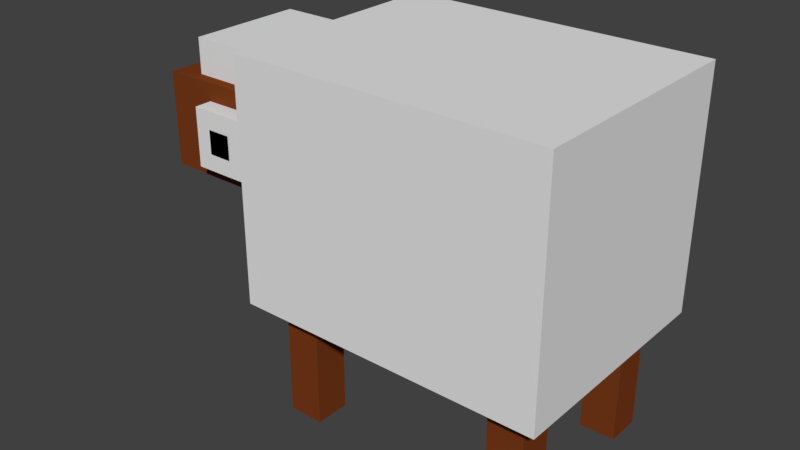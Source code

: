 # Source: Sheep.blend  (saved by Blender 2.78.0; exported with 4.5.12 LTS)
import bpy
from mathutils import Matrix  # noqa: F401  (used for matrix-valued properties, if any)

bpy.ops.wm.read_factory_settings(use_empty=True)
scene = bpy.context.scene
scene.name = 'Scene'

# ---- collections
col_collection_9 = bpy.data.collections.new('Collection 9'); scene.collection.children.link(col_collection_9)

# ---- materials (node trees are filled in below, after node groups)
mat_white = bpy.data.materials.new('White')
mat_white.alpha_threshold = 0.0
mat_white.use_transparent_shadow = False
mat_white.roughness = 0.5
mat_brown = bpy.data.materials.new('Brown')
mat_brown.alpha_threshold = 0.0
mat_brown.use_transparent_shadow = False
mat_brown.diffuse_color = (0.1902, 0.04367, 0.0103, 1.0)
mat_brown.roughness = 0.5
mat_black = bpy.data.materials.new('Black')
mat_black.alpha_threshold = 0.0
mat_black.use_transparent_shadow = False
mat_black.diffuse_color = (0.0, 0.0, 0.0, 1.0)
mat_black.roughness = 0.5

# ---- material node trees

# ---- world
world_world = bpy.data.worlds.new('World'); scene.world = world_world
world_world.color = (0.05088, 0.05088, 0.05088)
world_world.use_sun_shadow = False
world_world.sun_shadow_jitter_overblur = 0.0
world_world.cycles.sampling_method = 'MANUAL'

# ---- meshes
me_sheep = bpy.data.meshes.new('Sheep')
me_sheep.from_pydata([(-0.35, 0.25, -0.75), (-0.35, 0.75, -0.75), (-0.35, 0.25, -0.25), (-0.35, 0.75, -0.25), (-1.0, 0.25, -0.75), (-1.0, 0.75, -0.75), (-1.0, 0.25, -0.25), (-1.0, 0.75, -0.25), (-0.055, 0.425, -0.65), (-0.055, 0.625, -0.65), (-0.055, 0.425, -0.35), (-0.055, 0.625, -0.35), (-0.35, 0.425, -0.65), (-0.35, 0.625, -0.65), (-0.35, 0.425, -0.35), (-0.35, 0.625, -0.35), (-0.1125, 0.6, -0.625), (-0.1125, 0.7, -0.625), (-0.1125, 0.6, -0.375), (-0.1125, 0.7, -0.375), (-0.4375, 0.6, -0.625), (-0.4375, 0.7, -0.625), (-0.4375, 0.6, -0.375), (-0.4375, 0.7, -0.375), (-0.03, 0.525, -0.625), (-0.03, 0.55, -0.625), (-0.03, 0.525, -0.575), (-0.03, 0.55, -0.575), (-0.08, 0.525, -0.625), (-0.08, 0.55, -0.625), (-0.08, 0.525, -0.575), (-0.08, 0.55, -0.575), (-0.03, 0.525, -0.425), (-0.03, 0.55, -0.425), (-0.03, 0.525, -0.375), (-0.03, 0.55, -0.375), (-0.08, 0.525, -0.425), (-0.08, 0.55, -0.425), (-0.08, 0.525, -0.375), (-0.08, 0.55, -0.375), (-0.1625, 0.4625, -0.6875), (-0.1625, 0.5875, -0.6875), (-0.1625, 0.4625, -0.5625), (-0.1625, 0.5875, -0.5625), (-0.2875, 0.4625, -0.6875), (-0.2875, 0.5875, -0.6875), (-0.2875, 0.4625, -0.5625), (-0.2875, 0.5875, -0.5625), (-0.1625, 0.4625, -0.4375), (-0.1625, 0.5875, -0.4375), (-0.1625, 0.4625, -0.3125), (-0.1625, 0.5875, -0.3125), (-0.2875, 0.4625, -0.4375), (-0.2875, 0.5875, -0.4375), (-0.2875, 0.4625, -0.3125), (-0.2875, 0.5875, -0.3125), (-0.2, 0.5, -0.69), (-0.2, 0.55, -0.69), (-0.25, 0.5, -0.69), (-0.25, 0.55, -0.69), (-0.2, 0.5, -0.31), (-0.2, 0.55, -0.31), (-0.25, 0.5, -0.31), (-0.25, 0.55, -0.31), (-0.4, 0.25, -0.3), (-0.4, 0.25, -0.375), (-0.4, 0.25, -0.625), (-0.4, 0.25, -0.7), (-0.475, 0.25, -0.3), (-0.475, 0.25, -0.375), (-0.475, 0.25, -0.625), (-0.475, 0.25, -0.7), (-0.875, 0.25, -0.3), (-0.875, 0.25, -0.375), (-0.875, 0.25, -0.625), (-0.875, 0.25, -0.7), (-0.95, 0.25, -0.3), (-0.95, 0.25, -0.375), (-0.95, 0.25, -0.625), (-0.95, 0.25, -0.7), (-0.4, 3.271e-07, -0.3), (-0.4, 5.986e-07, -0.375), (-0.4, 1.504e-06, -0.625), (-0.4, 1.775e-06, -0.7), (-0.475, 3.271e-07, -0.3), (-0.475, 5.986e-07, -0.375), (-0.475, 1.504e-06, -0.625), (-0.475, 1.775e-06, -0.7), (-0.875, 3.271e-07, -0.3), (-0.875, 5.986e-07, -0.375), (-0.875, 1.504e-06, -0.625), (-0.875, 1.775e-06, -0.7), (-0.95, 3.271e-07, -0.3), (-0.95, 5.986e-07, -0.375), (-0.95, 1.504e-06, -0.625), (-0.95, 1.775e-06, -0.7)], [], [(0, 1, 3, 2), (7, 3, 1, 5), (2, 3, 7, 6), (6, 7, 5, 4), (4, 5, 1, 0), (8, 9, 11, 10), (10, 11, 15, 14), (12, 13, 9, 8), (15, 11, 9, 13), (16, 17, 19, 18), (18, 19, 23, 22), (20, 21, 17, 16), (23, 19, 17, 21), (24, 25, 27, 26), (26, 27, 31, 30), (30, 31, 29, 28), (28, 29, 25, 24), (31, 27, 25, 29), (32, 33, 35, 34), (34, 35, 39, 38), (38, 39, 37, 36), (36, 37, 33, 32), (39, 35, 33, 37), (40, 41, 43, 42), (46, 47, 45, 44), (44, 45, 41, 40), (42, 46, 44, 40), (47, 43, 41, 45), (48, 49, 51, 50), (50, 51, 55, 54), (54, 55, 53, 52), (50, 54, 52, 48), (55, 51, 49, 53), (58, 59, 57, 56), (60, 61, 63, 62), (76, 77, 93, 92), (65, 64, 80, 81), (64, 68, 84, 80), (70, 71, 87, 86), (72, 76, 92, 88), (69, 65, 81, 85), (77, 73, 89, 93), (66, 70, 86, 82), (67, 66, 82, 83), (78, 79, 95, 94), (74, 78, 94, 90), (73, 72, 88, 89), (71, 67, 83, 87), (79, 75, 91, 95), (75, 74, 90, 91), (68, 69, 85, 84)])
me_sheep.polygons.foreach_set('material_index', [0, 0, 0, 0, 0, 1, 1, 1, 1, 0, 0, 0, 0, 1, 1, 1, 1, 1, 1, 1, 1, 1, 1, 0, 0, 0, 0, 0, 0, 0, 0, 0, 0, 2, 2, 1, 1, 1, 1, 1, 1, 1, 1, 1, 1, 1, 1, 1, 1, 1, 1])
me_sheep.materials.append(mat_white)
me_sheep.materials.append(mat_brown)
me_sheep.materials.append(mat_black)
me_sheep.use_remesh_preserve_volume = False
me_sheep.use_remesh_preserve_attributes = False
me_sheep.use_mirror_vertex_groups = False
me_sheep.update()

# ---- objects
ob_sheep = bpy.data.objects.new('Sheep', me_sheep)

# ---- transforms, parenting, visibility, modifiers, constraints
ob_sheep.location = (-2.384e-07, -1.538e-05, -3.815e-06)
ob_sheep.rotation_euler = (1.571, -0.0, -3.142)
ob_sheep.lineart.crease_threshold = 0.0

# ---- collection membership
col_collection_9.objects.link(ob_sheep)

# ---- scene / render settings (as saved in the file)
scene.frame_start = 1; scene.frame_end = 250; scene.frame_set(1)
scene.render.engine = 'BLENDER_EEVEE_NEXT'
scene.render.resolution_percentage = 50
scene.render.dither_intensity = 0.0
scene.cycles.use_denoising = False
scene.cycles.samples = 128
scene.cycles.sampling_pattern = 'TABULATED_SOBOL'
scene.cycles.light_sampling_threshold = 0.0
scene.cycles.use_adaptive_sampling = False
scene.cycles.use_light_tree = False
scene.cycles.blur_glossy = 0.0
scene.cycles.sample_clamp_indirect = 0.0
scene.view_settings.view_transform = 'Standard'
bpy.context.view_layer.update()

# ---- added for rendering (the .blend has no active camera and no usable light): camera, sun
cam_auto = bpy.data.cameras.new('AutoCamera')
cam_auto.lens = 50.0
cam_auto.sensor_width = 36.0
cam_auto.clip_end = 1000.0
ob_auto_camera = bpy.data.objects.new('AutoCamera', cam_auto)
scene.collection.objects.link(ob_auto_camera)
ob_auto_camera.location = (1.74016, -1.97019, 1.35512)
ob_auto_camera.rotation_euler = (1.09748, -7.21219e-08, 0.694738)
scene.camera = ob_auto_camera
light_auto_sun = bpy.data.lights.new('AutoSun', 'SUN')
light_auto_sun.energy = 3.0
light_auto_sun.angle = 0.0523599
ob_auto_sun = bpy.data.objects.new('AutoSun', light_auto_sun)
scene.collection.objects.link(ob_auto_sun)
ob_auto_sun.rotation_euler = (0.872665, 0.174533, 0.523599)
bpy.context.view_layer.update()
